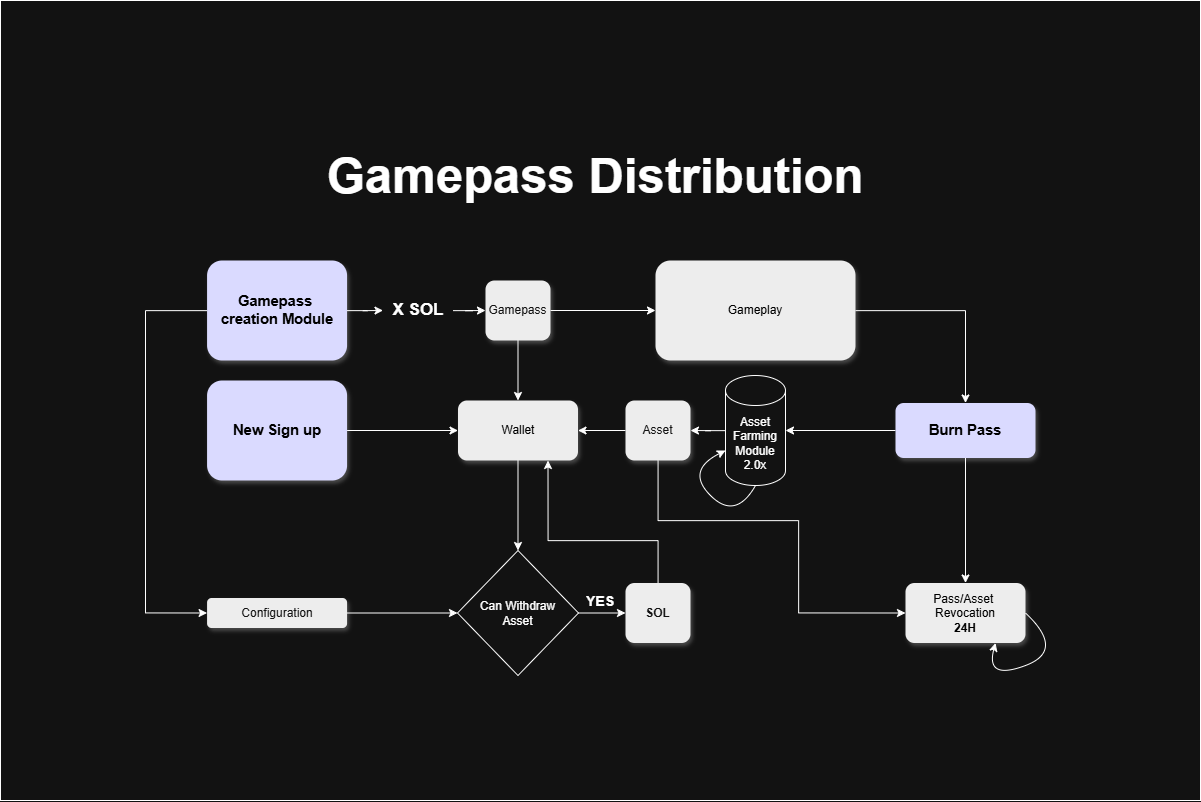

The diagram above was exported from draw.io. Its source (the exported page's mxGraphModel, read from the mxfile embedded in the PNG):
<mxGraphModel dx="2703" dy="1803" grid="1" gridSize="10" guides="1" tooltips="1" connect="1" arrows="1" fold="1" page="1" pageScale="1" pageWidth="850" pageHeight="1100" math="0" shadow="0">
  <root>
    <mxCell id="0" />
    <mxCell id="1" parent="0" />
    <mxCell id="z27Bez7RjWdwbDrGbMmW-1" parent="1" style="rounded=0;whiteSpace=wrap;html=1;" value="" vertex="1">
      <mxGeometry height="800" width="1200" x="270" y="150" as="geometry" />
    </mxCell>
    <mxCell id="z27Bez7RjWdwbDrGbMmW-2" edge="1" parent="1" source="z27Bez7RjWdwbDrGbMmW-3" style="edgeStyle=orthogonalEdgeStyle;rounded=0;orthogonalLoop=1;jettySize=auto;html=1;" target="z27Bez7RjWdwbDrGbMmW-11">
      <mxGeometry relative="1" as="geometry" />
    </mxCell>
    <mxCell id="z27Bez7RjWdwbDrGbMmW-3" parent="1" style="rounded=1;whiteSpace=wrap;html=1;fillColor=#000099;strokeColor=none;labelBorderColor=none;fontColor=#FFFFFF;shadow=1;" value="&lt;font style=&quot;color: light-dark(rgb(0, 0, 0), rgb(0, 0, 0));&quot; face=&quot;Arial, sans-serif&quot;&gt;&lt;span style=&quot;font-size: 14.6667px; white-space-collapse: preserve;&quot;&gt;&lt;b style=&quot;&quot;&gt;New Sign up&lt;/b&gt;&lt;/span&gt;&lt;/font&gt;" vertex="1">
      <mxGeometry height="100" width="140" x="476.56999999999994" y="530" as="geometry" />
    </mxCell>
    <mxCell id="z27Bez7RjWdwbDrGbMmW-4" edge="1" parent="1" source="z27Bez7RjWdwbDrGbMmW-20" style="edgeStyle=orthogonalEdgeStyle;rounded=0;orthogonalLoop=1;jettySize=auto;html=1;entryX=0;entryY=0.5;entryDx=0;entryDy=0;" target="z27Bez7RjWdwbDrGbMmW-9">
      <mxGeometry relative="1" as="geometry" />
    </mxCell>
    <mxCell id="z27Bez7RjWdwbDrGbMmW-5" edge="1" parent="1" source="z27Bez7RjWdwbDrGbMmW-6" style="edgeStyle=orthogonalEdgeStyle;rounded=0;orthogonalLoop=1;jettySize=auto;html=1;entryX=0;entryY=0.5;entryDx=0;entryDy=0;" target="z27Bez7RjWdwbDrGbMmW-28">
      <mxGeometry relative="1" as="geometry">
        <Array as="points">
          <mxPoint x="415" y="460" />
          <mxPoint x="415" y="762" />
        </Array>
      </mxGeometry>
    </mxCell>
    <mxCell id="z27Bez7RjWdwbDrGbMmW-6" parent="1" style="rounded=1;whiteSpace=wrap;html=1;fillColor=#000099;strokeColor=none;labelBorderColor=none;fontColor=#FFFFFF;shadow=1;" value="&lt;font style=&quot;color: light-dark(rgb(0, 0, 0), rgb(0, 0, 0));&quot; face=&quot;Arial, sans-serif&quot;&gt;&lt;span style=&quot;font-size: 14.6667px; white-space-collapse: preserve;&quot;&gt;&lt;b style=&quot;&quot;&gt;Gamepass &lt;br/&gt;creation Module&lt;/b&gt;&lt;/span&gt;&lt;/font&gt;" vertex="1">
      <mxGeometry height="100" width="140" x="476.56999999999994" y="410" as="geometry" />
    </mxCell>
    <mxCell id="z27Bez7RjWdwbDrGbMmW-7" edge="1" parent="1" source="z27Bez7RjWdwbDrGbMmW-9" style="edgeStyle=orthogonalEdgeStyle;rounded=0;orthogonalLoop=1;jettySize=auto;html=1;" target="z27Bez7RjWdwbDrGbMmW-11">
      <mxGeometry relative="1" as="geometry" />
    </mxCell>
    <mxCell id="z27Bez7RjWdwbDrGbMmW-8" edge="1" parent="1" source="z27Bez7RjWdwbDrGbMmW-9" style="edgeStyle=orthogonalEdgeStyle;rounded=0;orthogonalLoop=1;jettySize=auto;html=1;entryX=0;entryY=0.5;entryDx=0;entryDy=0;" target="z27Bez7RjWdwbDrGbMmW-13">
      <mxGeometry relative="1" as="geometry" />
    </mxCell>
    <mxCell id="z27Bez7RjWdwbDrGbMmW-9" parent="1" style="rounded=1;whiteSpace=wrap;html=1;gradientColor=none;fillColor=#000000;fontColor=#FFFFFF;shadow=1;strokeColor=none;" value="Gamepass" vertex="1">
      <mxGeometry height="60" width="65" x="755" y="430" as="geometry" />
    </mxCell>
    <mxCell id="z27Bez7RjWdwbDrGbMmW-10" edge="1" parent="1" source="z27Bez7RjWdwbDrGbMmW-11" style="edgeStyle=orthogonalEdgeStyle;rounded=0;orthogonalLoop=1;jettySize=auto;html=1;entryX=0.5;entryY=0;entryDx=0;entryDy=0;" target="z27Bez7RjWdwbDrGbMmW-22">
      <mxGeometry relative="1" as="geometry" />
    </mxCell>
    <mxCell id="z27Bez7RjWdwbDrGbMmW-11" parent="1" style="rounded=1;whiteSpace=wrap;html=1;gradientColor=none;fillColor=#000000;fontColor=#FFFFFF;shadow=1;strokeColor=none;" value="&lt;font style=&quot;color: light-dark(rgb(0, 0, 0), rgb(0, 0, 0));&quot;&gt;Wallet&lt;/font&gt;" vertex="1">
      <mxGeometry height="60" width="120" x="727.5" y="550" as="geometry" />
    </mxCell>
    <mxCell id="z27Bez7RjWdwbDrGbMmW-12" edge="1" parent="1" source="z27Bez7RjWdwbDrGbMmW-13" style="edgeStyle=orthogonalEdgeStyle;rounded=0;orthogonalLoop=1;jettySize=auto;html=1;" target="z27Bez7RjWdwbDrGbMmW-16">
      <mxGeometry relative="1" as="geometry" />
    </mxCell>
    <mxCell id="z27Bez7RjWdwbDrGbMmW-13" parent="1" style="rounded=1;whiteSpace=wrap;html=1;gradientColor=none;fillColor=#000000;fontColor=#FFFFFF;shadow=1;strokeColor=none;" value="&lt;font style=&quot;color: light-dark(rgb(0, 0, 0), rgb(0, 0, 0));&quot;&gt;Gameplay&lt;/font&gt;" vertex="1">
      <mxGeometry height="100" width="200" x="925" y="410" as="geometry" />
    </mxCell>
    <mxCell id="z27Bez7RjWdwbDrGbMmW-14" edge="1" parent="1" source="z27Bez7RjWdwbDrGbMmW-16" style="edgeStyle=orthogonalEdgeStyle;rounded=0;orthogonalLoop=1;jettySize=auto;html=1;entryX=1;entryY=0.5;entryDx=0;entryDy=0;entryPerimeter=0;" target="z27Bez7RjWdwbDrGbMmW-18">
      <mxGeometry relative="1" as="geometry">
        <mxPoint x="857.5" y="707.5" as="targetPoint" />
      </mxGeometry>
    </mxCell>
    <mxCell id="z27Bez7RjWdwbDrGbMmW-15" edge="1" parent="1" source="z27Bez7RjWdwbDrGbMmW-16" style="edgeStyle=orthogonalEdgeStyle;rounded=0;orthogonalLoop=1;jettySize=auto;html=1;" target="z27Bez7RjWdwbDrGbMmW-33">
      <mxGeometry relative="1" as="geometry" />
    </mxCell>
    <mxCell id="z27Bez7RjWdwbDrGbMmW-16" parent="1" style="rounded=1;whiteSpace=wrap;html=1;fillColor=#000099;strokeColor=none;labelBorderColor=none;fontColor=#FFFFFF;shadow=1;" value="&lt;font style=&quot;color: light-dark(rgb(0, 0, 0), rgb(0, 0, 0));&quot; face=&quot;Arial, sans-serif&quot;&gt;&lt;span style=&quot;font-size: 14.6667px; white-space-collapse: preserve;&quot;&gt;&lt;b style=&quot;&quot;&gt;Burn Pass&lt;/b&gt;&lt;/span&gt;&lt;/font&gt;" vertex="1">
      <mxGeometry height="55" width="140" x="1165" y="552.5" as="geometry" />
    </mxCell>
    <mxCell id="z27Bez7RjWdwbDrGbMmW-17" edge="1" parent="1" source="z27Bez7RjWdwbDrGbMmW-25" style="edgeStyle=orthogonalEdgeStyle;rounded=0;orthogonalLoop=1;jettySize=auto;html=1;entryX=1;entryY=0.5;entryDx=0;entryDy=0;" target="z27Bez7RjWdwbDrGbMmW-11">
      <mxGeometry relative="1" as="geometry" />
    </mxCell>
    <mxCell id="z27Bez7RjWdwbDrGbMmW-18" parent="1" style="shape=cylinder3;whiteSpace=wrap;html=1;boundedLbl=1;backgroundOutline=1;size=15;" value="Asset Farming Module 2.0x" vertex="1">
      <mxGeometry height="110" width="60" x="995" y="525" as="geometry" />
    </mxCell>
    <mxCell id="z27Bez7RjWdwbDrGbMmW-19" edge="1" parent="1" source="z27Bez7RjWdwbDrGbMmW-6" style="edgeStyle=orthogonalEdgeStyle;rounded=0;orthogonalLoop=1;jettySize=auto;html=1;entryX=0;entryY=0.5;entryDx=0;entryDy=0;" target="z27Bez7RjWdwbDrGbMmW-20" value="">
      <mxGeometry relative="1" as="geometry">
        <mxPoint x="635" y="475" as="sourcePoint" />
        <mxPoint x="755" y="475" as="targetPoint" />
      </mxGeometry>
    </mxCell>
    <mxCell id="z27Bez7RjWdwbDrGbMmW-20" parent="1" style="text;html=1;whiteSpace=wrap;strokeColor=none;fillColor=none;align=center;verticalAlign=middle;rounded=0;" value="&lt;span id=&quot;docs-internal-guid-b6efab64-7fff-e80b-df1d-5524a8e72105&quot;&gt;&lt;span style=&quot;font-family: Arial, sans-serif; background-color: transparent; font-weight: 700; font-variant-numeric: normal; font-variant-east-asian: normal; font-variant-alternates: normal; font-variant-position: normal; font-variant-emoji: normal; vertical-align: baseline; white-space-collapse: preserve;&quot;&gt;&lt;font style=&quot;color: light-dark(rgb(0, 0, 0), rgb(255, 255, 255)); font-size: 17px;&quot;&gt;X SOL&lt;/font&gt;&lt;/span&gt;&lt;/span&gt;" vertex="1">
      <mxGeometry height="30" width="70" x="652.5" y="445" as="geometry" />
    </mxCell>
    <mxCell id="z27Bez7RjWdwbDrGbMmW-21" edge="1" parent="1" source="z27Bez7RjWdwbDrGbMmW-22" style="edgeStyle=orthogonalEdgeStyle;rounded=0;orthogonalLoop=1;jettySize=auto;html=1;" target="z27Bez7RjWdwbDrGbMmW-30">
      <mxGeometry relative="1" as="geometry" />
    </mxCell>
    <mxCell id="z27Bez7RjWdwbDrGbMmW-22" parent="1" style="rhombus;whiteSpace=wrap;html=1;" value="Can Withdraw&lt;br&gt;Asset" vertex="1">
      <mxGeometry height="125" width="121" x="727" y="700" as="geometry" />
    </mxCell>
    <mxCell id="z27Bez7RjWdwbDrGbMmW-23" edge="1" parent="1" source="z27Bez7RjWdwbDrGbMmW-18" style="edgeStyle=orthogonalEdgeStyle;rounded=0;orthogonalLoop=1;jettySize=auto;html=1;entryX=1;entryY=0.5;entryDx=0;entryDy=0;" target="z27Bez7RjWdwbDrGbMmW-25" value="">
      <mxGeometry relative="1" as="geometry">
        <mxPoint x="995" y="580" as="sourcePoint" />
        <mxPoint x="848" y="580" as="targetPoint" />
      </mxGeometry>
    </mxCell>
    <mxCell id="z27Bez7RjWdwbDrGbMmW-24" edge="1" parent="1" source="z27Bez7RjWdwbDrGbMmW-25" style="edgeStyle=orthogonalEdgeStyle;rounded=0;orthogonalLoop=1;jettySize=auto;html=1;entryX=0;entryY=0.5;entryDx=0;entryDy=0;" target="z27Bez7RjWdwbDrGbMmW-33">
      <mxGeometry relative="1" as="geometry">
        <Array as="points">
          <mxPoint x="928" y="670" />
          <mxPoint x="1068" y="670" />
          <mxPoint x="1068" y="763" />
        </Array>
      </mxGeometry>
    </mxCell>
    <mxCell id="z27Bez7RjWdwbDrGbMmW-25" parent="1" style="rounded=1;whiteSpace=wrap;html=1;gradientColor=none;fillColor=#000000;fontColor=#FFFFFF;shadow=1;strokeColor=none;" value="Asset" vertex="1">
      <mxGeometry height="60" width="65" x="895" y="550" as="geometry" />
    </mxCell>
    <mxCell id="z27Bez7RjWdwbDrGbMmW-26" edge="1" parent="1" source="z27Bez7RjWdwbDrGbMmW-18" style="curved=1;endArrow=classic;html=1;rounded=0;exitX=0.5;exitY=1;exitDx=0;exitDy=0;exitPerimeter=0;entryX=0;entryY=0;entryDx=0;entryDy=75;entryPerimeter=0;" target="z27Bez7RjWdwbDrGbMmW-18" value="">
      <mxGeometry height="50" relative="1" width="50" as="geometry">
        <Array as="points">
          <mxPoint x="1005" y="670" />
          <mxPoint x="955" y="620" />
        </Array>
        <mxPoint x="955" y="670" as="sourcePoint" />
        <mxPoint x="1005" y="620" as="targetPoint" />
      </mxGeometry>
    </mxCell>
    <mxCell id="z27Bez7RjWdwbDrGbMmW-27" edge="1" parent="1" source="z27Bez7RjWdwbDrGbMmW-28" style="edgeStyle=orthogonalEdgeStyle;rounded=0;orthogonalLoop=1;jettySize=auto;html=1;" target="z27Bez7RjWdwbDrGbMmW-22">
      <mxGeometry relative="1" as="geometry" />
    </mxCell>
    <mxCell id="z27Bez7RjWdwbDrGbMmW-28" parent="1" style="rounded=1;whiteSpace=wrap;html=1;gradientColor=none;fillColor=#000000;fontColor=#FFFFFF;shadow=1;strokeColor=none;" value="Configuration" vertex="1">
      <mxGeometry height="30" width="140" x="476.56999999999994" y="747.5" as="geometry" />
    </mxCell>
    <mxCell id="z27Bez7RjWdwbDrGbMmW-29" edge="1" parent="1" source="z27Bez7RjWdwbDrGbMmW-30" style="edgeStyle=orthogonalEdgeStyle;rounded=0;orthogonalLoop=1;jettySize=auto;html=1;entryX=0.75;entryY=1;entryDx=0;entryDy=0;" target="z27Bez7RjWdwbDrGbMmW-11">
      <mxGeometry relative="1" as="geometry">
        <Array as="points">
          <mxPoint x="928" y="690" />
          <mxPoint x="818" y="690" />
        </Array>
      </mxGeometry>
    </mxCell>
    <mxCell id="z27Bez7RjWdwbDrGbMmW-30" parent="1" style="rounded=1;whiteSpace=wrap;html=1;gradientColor=none;fillColor=#000000;fontColor=#FFFFFF;shadow=1;strokeColor=none;" value="&lt;b&gt;SOL&lt;/b&gt;" vertex="1">
      <mxGeometry height="60" width="65" x="895" y="732.5" as="geometry" />
    </mxCell>
    <mxCell id="z27Bez7RjWdwbDrGbMmW-31" parent="1" style="text;html=1;whiteSpace=wrap;strokeColor=none;fillColor=none;align=center;verticalAlign=middle;rounded=0;" value="&lt;span id=&quot;docs-internal-guid-b6efab64-7fff-e80b-df1d-5524a8e72105&quot;&gt;&lt;span style=&quot;font-family: Arial, sans-serif; background-color: transparent; font-weight: 700; font-variant-numeric: normal; font-variant-east-asian: normal; font-variant-alternates: normal; font-variant-position: normal; font-variant-emoji: normal; vertical-align: baseline; white-space-collapse: preserve;&quot;&gt;&lt;font style=&quot;color: light-dark(rgb(0, 0, 0), rgb(255, 255, 255)); font-size: 14px;&quot;&gt;YES&lt;/font&gt;&lt;/span&gt;&lt;/span&gt;" vertex="1">
      <mxGeometry height="30" width="70" x="835" y="735.5" as="geometry" />
    </mxCell>
    <mxCell id="z27Bez7RjWdwbDrGbMmW-32" parent="1" style="text;html=1;whiteSpace=wrap;overflow=hidden;rounded=0;" value="&lt;h1 style=&quot;margin-top: 0px;&quot;&gt;&lt;font style=&quot;font-size: 49px;&quot;&gt;Gamepass Distribution&lt;/font&gt;&lt;/h1&gt;" vertex="1">
      <mxGeometry height="70" width="540" x="595" y="290" as="geometry" />
    </mxCell>
    <mxCell id="z27Bez7RjWdwbDrGbMmW-33" parent="1" style="rounded=1;whiteSpace=wrap;html=1;gradientColor=none;fillColor=#000000;fontColor=#FFFFFF;shadow=1;strokeColor=none;" value="&lt;font style=&quot;color: light-dark(rgb(0, 0, 0), rgb(0, 0, 0));&quot;&gt;Pass/Asset&amp;nbsp;&lt;br&gt;Revocation&lt;br&gt;&lt;b&gt;24H&lt;/b&gt;&lt;/font&gt;" vertex="1">
      <mxGeometry height="60" width="120" x="1175" y="732.5" as="geometry" />
    </mxCell>
    <mxCell id="z27Bez7RjWdwbDrGbMmW-34" edge="1" parent="1" source="z27Bez7RjWdwbDrGbMmW-33" style="curved=1;endArrow=classic;html=1;rounded=0;exitX=1;exitY=0.5;exitDx=0;exitDy=0;entryX=0;entryY=0;entryDx=0;entryDy=75;entryPerimeter=0;" value="">
      <mxGeometry height="50" relative="1" width="50" as="geometry">
        <Array as="points">
          <mxPoint x="1335" y="800" />
          <mxPoint x="1255" y="830" />
        </Array>
        <mxPoint x="1295" y="827.5" as="sourcePoint" />
        <mxPoint x="1265" y="792.5" as="targetPoint" />
      </mxGeometry>
    </mxCell>
  </root>
</mxGraphModel>